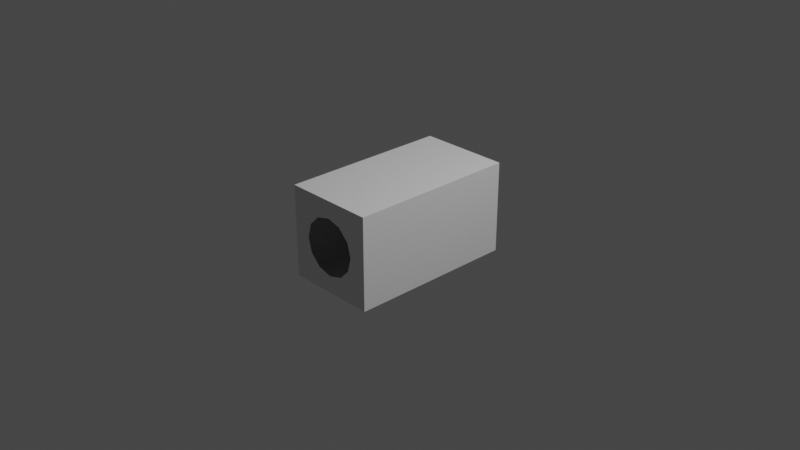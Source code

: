 # Source: aquila_crew_s1p5_2.blend  (saved by Blender 3.1.7; exported with 4.5.12 LTS)
import bpy
from mathutils import Matrix  # noqa: F401  (used for matrix-valued properties, if any)

bpy.ops.wm.read_factory_settings(use_empty=True)
scene = bpy.context.scene
scene.name = 'Scene'

# ---- collections
col_collection = bpy.data.collections.new('Collection'); scene.collection.children.link(col_collection)

# ---- world
world_world = bpy.data.worlds.new('World'); scene.world = world_world
world_world.use_nodes = True; world_world.node_tree.nodes.clear()
_N = world_world.node_tree.nodes; _L = world_world.node_tree.links
n0 = _N.new('ShaderNodeOutputWorld'); n0.name = 'World Output'; n0.location = (300, 300)
n1 = _N.new('ShaderNodeBackground'); n1.name = 'Background'; n1.location = (10, 300)
n1.inputs[0].default_value = (0.05088, 0.05088, 0.05088, 1.0)
_L.new(n1.outputs[0], n0.inputs[0])
n0.is_active_output = True
world_world.color = (0.05088, 0.05088, 0.05088)
world_world.use_sun_shadow = False
world_world.sun_shadow_jitter_overblur = 0.0

# ---- cameras
cam_camera = bpy.data.cameras.new('Camera')
cam_camera.clip_end = 100.0
cam_camera.ortho_scale = 7.314

# ---- lights
light_light = bpy.data.lights.new('Light', 'POINT')
light_light.transmission_factor = 0.0
light_light.energy = 1000.0
light_light.shadow_soft_size = 0.1
light_light.shadow_maximum_resolution = 0.006
light_light.use_absolute_resolution = True

# ---- meshes
me_shellcollider_collider = bpy.data.meshes.new('shellCollider.collider')
me_shellcollider_collider.from_pydata([(0.5, -0.5, 0.925), (-0.5, -0.5, 0.925), (-0.2706, -0.1563, 0.925), (-0.1562, -0.2706, 0.925), (0.0, -0.3125, 0.925), (0.1562, -0.2706, 0.925), (0.2706, -0.1563, 0.925), (0.3125, -4.199e-08, 0.925), (0.2706, 0.1562, 0.925), (0.1562, 0.2706, 0.925), (0.0, 0.3125, 0.925), (-0.1562, 0.2706, 0.925), (-0.2706, 0.1562, 0.925), (-0.3125, -4.199e-08, 0.925), (-0.5, 0.5, 0.925), (0.5, 0.5, 0.925), (0.5, 0.5, -0.925), (0.5, -0.5, -0.925), (-0.5, -0.5, -0.925), (-0.5, 0.5, -0.925), (-0.3125, 4.199e-08, -0.925), (-0.2706, 0.1563, -0.925), (-0.1562, 0.2706, -0.925), (0.0, 0.3125, -0.925), (0.1562, 0.2706, -0.925), (0.2706, 0.1563, -0.925), (0.3125, 4.199e-08, -0.925), (0.2706, -0.1562, -0.925), (0.1562, -0.2706, -0.925), (0.0, -0.3125, -0.925), (-0.1562, -0.2706, -0.925), (-0.2706, -0.1562, -0.925)], [], [(2, 3, 1), (3, 4, 1), (13, 14, 12), (12, 14, 11), (0, 1, 4), (0, 4, 5), (14, 15, 11), (11, 15, 10), (0, 5, 6), (0, 6, 7), (10, 15, 9), (0, 7, 8), (9, 15, 8), (0, 8, 15), (14, 13, 1), (13, 2, 1), (0, 15, 16), (0, 16, 17), (0, 17, 1), (17, 18, 1), (18, 20, 19), (20, 21, 19), (23, 19, 22), (21, 22, 19), (19, 23, 16), (23, 24, 16), (20, 18, 31), (31, 18, 30), (24, 25, 16), (25, 26, 16), (18, 17, 30), (30, 17, 29), (16, 26, 17), (26, 27, 17), (29, 17, 28), (27, 28, 17), (19, 16, 14), (16, 15, 14), (18, 19, 1), (19, 14, 1)])
me_shellcollider_collider.use_remesh_fix_poles = True
me_shellcollider_collider.use_remesh_preserve_attributes = False
me_shellcollider_collider.update()

# ---- objects
ob_light = bpy.data.objects.new('Light', light_light)
ob_camera = bpy.data.objects.new('Camera', cam_camera)
ob_freeiva = bpy.data.objects.new('FreeIva', None)
ob_shellcollider = bpy.data.objects.new('shellCollider', me_shellcollider_collider)

# ---- transforms, parenting, visibility, modifiers, constraints
ob_light.location = (4.076, 1.005, 5.904)
ob_light.rotation_euler = (0.6503, 0.05522, 1.866)
ob_light.lock_rotations_4d = False
ob_light.empty_display_type = 'ARROWS'
ob_light.color = (0.0, 0.0, 0.0, 0.0)
ob_light.lineart.crease_threshold = 0.0
ob_camera.location = (7.359, -6.926, 4.958)
ob_camera.rotation_euler = (1.109, 0.0, 0.8149)
ob_camera.lock_rotations_4d = False
ob_camera.empty_display_type = 'ARROWS'
ob_camera.color = (0.0, 0.0, 0.0, 0.0)
ob_camera.display_type = 'WIRE'
ob_camera.lineart.crease_threshold = 0.0
ob_freeiva.location = (0.0, 0.0, 0.0)
ob_freeiva.rotation_mode = 'QUATERNION'
ob_freeiva.rotation_quaternion = (1.0, 0.0, 0.0, 0.0)
ob_shellcollider.parent = ob_freeiva
ob_shellcollider.location = (0.0, 0.0, 0.0)
ob_shellcollider.rotation_mode = 'QUATERNION'
ob_shellcollider.rotation_quaternion = (0.0, 0.0, -0.7071, 0.7071)
ob_shellcollider.scale = (1.0, 1.0, 1.0)

# ---- collection membership
col_collection.objects.link(ob_light)
col_collection.objects.link(ob_camera)
col_collection.objects.link(ob_freeiva)
col_collection.objects.link(ob_shellcollider)

# ---- scene / render settings (as saved in the file)
scene.camera = ob_camera
scene.frame_start = 1; scene.frame_end = 250; scene.frame_set(1)
scene.render.engine = 'BLENDER_EEVEE_NEXT'
scene.cycles.sampling_pattern = 'TABULATED_SOBOL'
scene.cycles.use_light_tree = False
scene.view_settings.view_transform = 'Filmic'
bpy.context.view_layer.update()
